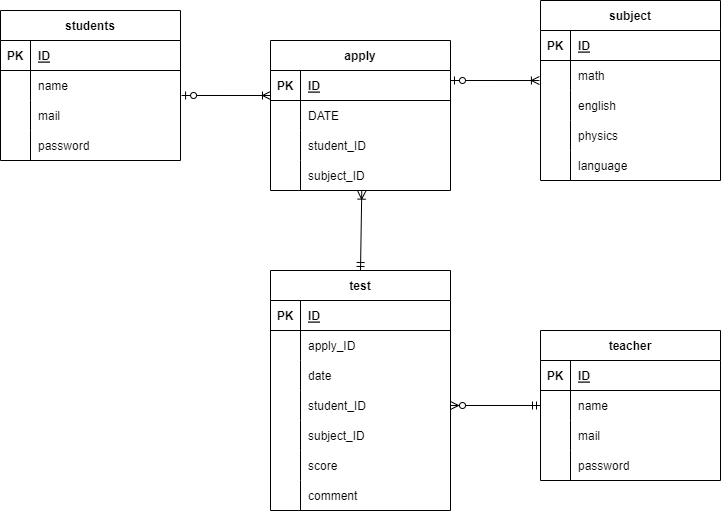

The diagram above was exported from draw.io. Its source (the exported page's mxGraphModel, read from the mxfile embedded in the PNG):
<mxGraphModel dx="758" dy="896" grid="1" gridSize="10" guides="0" tooltips="1" connect="1" arrows="1" fold="1" page="1" pageScale="1" pageWidth="827" pageHeight="1169" math="0" shadow="0">
  <root>
    <mxCell id="0" />
    <mxCell id="1" parent="0" />
    <mxCell id="2" value="students" style="shape=table;startSize=30;container=1;collapsible=1;childLayout=tableLayout;fixedRows=1;rowLines=0;fontStyle=1;align=center;resizeLast=1;" parent="1" vertex="1">
      <mxGeometry x="30" y="30" width="180" height="150" as="geometry" />
    </mxCell>
    <mxCell id="3" value="" style="shape=tableRow;horizontal=0;startSize=0;swimlaneHead=0;swimlaneBody=0;fillColor=none;collapsible=0;dropTarget=0;points=[[0,0.5],[1,0.5]];portConstraint=eastwest;top=0;left=0;right=0;bottom=1;" parent="2" vertex="1">
      <mxGeometry y="30" width="180" height="30" as="geometry" />
    </mxCell>
    <mxCell id="4" value="PK" style="shape=partialRectangle;connectable=0;fillColor=none;top=0;left=0;bottom=0;right=0;fontStyle=1;overflow=hidden;" parent="3" vertex="1">
      <mxGeometry width="30" height="30" as="geometry">
        <mxRectangle width="30" height="30" as="alternateBounds" />
      </mxGeometry>
    </mxCell>
    <mxCell id="5" value="ID" style="shape=partialRectangle;connectable=0;fillColor=none;top=0;left=0;bottom=0;right=0;align=left;spacingLeft=6;fontStyle=5;overflow=hidden;" parent="3" vertex="1">
      <mxGeometry x="30" width="150" height="30" as="geometry">
        <mxRectangle width="150" height="30" as="alternateBounds" />
      </mxGeometry>
    </mxCell>
    <mxCell id="6" value="" style="shape=tableRow;horizontal=0;startSize=0;swimlaneHead=0;swimlaneBody=0;fillColor=none;collapsible=0;dropTarget=0;points=[[0,0.5],[1,0.5]];portConstraint=eastwest;top=0;left=0;right=0;bottom=0;" parent="2" vertex="1">
      <mxGeometry y="60" width="180" height="30" as="geometry" />
    </mxCell>
    <mxCell id="7" value="" style="shape=partialRectangle;connectable=0;fillColor=none;top=0;left=0;bottom=0;right=0;editable=1;overflow=hidden;" parent="6" vertex="1">
      <mxGeometry width="30" height="30" as="geometry">
        <mxRectangle width="30" height="30" as="alternateBounds" />
      </mxGeometry>
    </mxCell>
    <mxCell id="8" value="name" style="shape=partialRectangle;connectable=0;fillColor=none;top=0;left=0;bottom=0;right=0;align=left;spacingLeft=6;overflow=hidden;" parent="6" vertex="1">
      <mxGeometry x="30" width="150" height="30" as="geometry">
        <mxRectangle width="150" height="30" as="alternateBounds" />
      </mxGeometry>
    </mxCell>
    <mxCell id="9" value="" style="shape=tableRow;horizontal=0;startSize=0;swimlaneHead=0;swimlaneBody=0;fillColor=none;collapsible=0;dropTarget=0;points=[[0,0.5],[1,0.5]];portConstraint=eastwest;top=0;left=0;right=0;bottom=0;" parent="2" vertex="1">
      <mxGeometry y="90" width="180" height="30" as="geometry" />
    </mxCell>
    <mxCell id="10" value="" style="shape=partialRectangle;connectable=0;fillColor=none;top=0;left=0;bottom=0;right=0;editable=1;overflow=hidden;" parent="9" vertex="1">
      <mxGeometry width="30" height="30" as="geometry">
        <mxRectangle width="30" height="30" as="alternateBounds" />
      </mxGeometry>
    </mxCell>
    <mxCell id="11" value="mail" style="shape=partialRectangle;connectable=0;fillColor=none;top=0;left=0;bottom=0;right=0;align=left;spacingLeft=6;overflow=hidden;" parent="9" vertex="1">
      <mxGeometry x="30" width="150" height="30" as="geometry">
        <mxRectangle width="150" height="30" as="alternateBounds" />
      </mxGeometry>
    </mxCell>
    <mxCell id="12" value="" style="shape=tableRow;horizontal=0;startSize=0;swimlaneHead=0;swimlaneBody=0;fillColor=none;collapsible=0;dropTarget=0;points=[[0,0.5],[1,0.5]];portConstraint=eastwest;top=0;left=0;right=0;bottom=0;" parent="2" vertex="1">
      <mxGeometry y="120" width="180" height="30" as="geometry" />
    </mxCell>
    <mxCell id="13" value="" style="shape=partialRectangle;connectable=0;fillColor=none;top=0;left=0;bottom=0;right=0;editable=1;overflow=hidden;" parent="12" vertex="1">
      <mxGeometry width="30" height="30" as="geometry">
        <mxRectangle width="30" height="30" as="alternateBounds" />
      </mxGeometry>
    </mxCell>
    <mxCell id="14" value="password" style="shape=partialRectangle;connectable=0;fillColor=none;top=0;left=0;bottom=0;right=0;align=left;spacingLeft=6;overflow=hidden;" parent="12" vertex="1">
      <mxGeometry x="30" width="150" height="30" as="geometry">
        <mxRectangle width="150" height="30" as="alternateBounds" />
      </mxGeometry>
    </mxCell>
    <mxCell id="15" value="subject" style="shape=table;startSize=30;container=1;collapsible=1;childLayout=tableLayout;fixedRows=1;rowLines=0;fontStyle=1;align=center;resizeLast=1;" parent="1" vertex="1">
      <mxGeometry x="570" y="20" width="180" height="180" as="geometry" />
    </mxCell>
    <mxCell id="16" value="" style="shape=tableRow;horizontal=0;startSize=0;swimlaneHead=0;swimlaneBody=0;fillColor=none;collapsible=0;dropTarget=0;points=[[0,0.5],[1,0.5]];portConstraint=eastwest;top=0;left=0;right=0;bottom=1;" parent="15" vertex="1">
      <mxGeometry y="30" width="180" height="30" as="geometry" />
    </mxCell>
    <mxCell id="17" value="PK" style="shape=partialRectangle;connectable=0;fillColor=none;top=0;left=0;bottom=0;right=0;fontStyle=1;overflow=hidden;" parent="16" vertex="1">
      <mxGeometry width="30" height="30" as="geometry">
        <mxRectangle width="30" height="30" as="alternateBounds" />
      </mxGeometry>
    </mxCell>
    <mxCell id="18" value="ID" style="shape=partialRectangle;connectable=0;fillColor=none;top=0;left=0;bottom=0;right=0;align=left;spacingLeft=6;fontStyle=5;overflow=hidden;" parent="16" vertex="1">
      <mxGeometry x="30" width="150" height="30" as="geometry">
        <mxRectangle width="150" height="30" as="alternateBounds" />
      </mxGeometry>
    </mxCell>
    <mxCell id="19" value="" style="shape=tableRow;horizontal=0;startSize=0;swimlaneHead=0;swimlaneBody=0;fillColor=none;collapsible=0;dropTarget=0;points=[[0,0.5],[1,0.5]];portConstraint=eastwest;top=0;left=0;right=0;bottom=0;" parent="15" vertex="1">
      <mxGeometry y="60" width="180" height="30" as="geometry" />
    </mxCell>
    <mxCell id="20" value="" style="shape=partialRectangle;connectable=0;fillColor=none;top=0;left=0;bottom=0;right=0;editable=1;overflow=hidden;" parent="19" vertex="1">
      <mxGeometry width="30" height="30" as="geometry">
        <mxRectangle width="30" height="30" as="alternateBounds" />
      </mxGeometry>
    </mxCell>
    <mxCell id="21" value="math" style="shape=partialRectangle;connectable=0;fillColor=none;top=0;left=0;bottom=0;right=0;align=left;spacingLeft=6;overflow=hidden;" parent="19" vertex="1">
      <mxGeometry x="30" width="150" height="30" as="geometry">
        <mxRectangle width="150" height="30" as="alternateBounds" />
      </mxGeometry>
    </mxCell>
    <mxCell id="22" value="" style="shape=tableRow;horizontal=0;startSize=0;swimlaneHead=0;swimlaneBody=0;fillColor=none;collapsible=0;dropTarget=0;points=[[0,0.5],[1,0.5]];portConstraint=eastwest;top=0;left=0;right=0;bottom=0;" parent="15" vertex="1">
      <mxGeometry y="90" width="180" height="30" as="geometry" />
    </mxCell>
    <mxCell id="23" value="" style="shape=partialRectangle;connectable=0;fillColor=none;top=0;left=0;bottom=0;right=0;editable=1;overflow=hidden;" parent="22" vertex="1">
      <mxGeometry width="30" height="30" as="geometry">
        <mxRectangle width="30" height="30" as="alternateBounds" />
      </mxGeometry>
    </mxCell>
    <mxCell id="24" value="english" style="shape=partialRectangle;connectable=0;fillColor=none;top=0;left=0;bottom=0;right=0;align=left;spacingLeft=6;overflow=hidden;" parent="22" vertex="1">
      <mxGeometry x="30" width="150" height="30" as="geometry">
        <mxRectangle width="150" height="30" as="alternateBounds" />
      </mxGeometry>
    </mxCell>
    <mxCell id="25" value="" style="shape=tableRow;horizontal=0;startSize=0;swimlaneHead=0;swimlaneBody=0;fillColor=none;collapsible=0;dropTarget=0;points=[[0,0.5],[1,0.5]];portConstraint=eastwest;top=0;left=0;right=0;bottom=0;" parent="15" vertex="1">
      <mxGeometry y="120" width="180" height="30" as="geometry" />
    </mxCell>
    <mxCell id="26" value="" style="shape=partialRectangle;connectable=0;fillColor=none;top=0;left=0;bottom=0;right=0;editable=1;overflow=hidden;" parent="25" vertex="1">
      <mxGeometry width="30" height="30" as="geometry">
        <mxRectangle width="30" height="30" as="alternateBounds" />
      </mxGeometry>
    </mxCell>
    <mxCell id="27" value="physics" style="shape=partialRectangle;connectable=0;fillColor=none;top=0;left=0;bottom=0;right=0;align=left;spacingLeft=6;overflow=hidden;" parent="25" vertex="1">
      <mxGeometry x="30" width="150" height="30" as="geometry">
        <mxRectangle width="150" height="30" as="alternateBounds" />
      </mxGeometry>
    </mxCell>
    <mxCell id="84" value="" style="shape=tableRow;horizontal=0;startSize=0;swimlaneHead=0;swimlaneBody=0;fillColor=none;collapsible=0;dropTarget=0;points=[[0,0.5],[1,0.5]];portConstraint=eastwest;top=0;left=0;right=0;bottom=0;" parent="15" vertex="1">
      <mxGeometry y="150" width="180" height="30" as="geometry" />
    </mxCell>
    <mxCell id="85" value="" style="shape=partialRectangle;connectable=0;fillColor=none;top=0;left=0;bottom=0;right=0;editable=1;overflow=hidden;" parent="84" vertex="1">
      <mxGeometry width="30" height="30" as="geometry">
        <mxRectangle width="30" height="30" as="alternateBounds" />
      </mxGeometry>
    </mxCell>
    <mxCell id="86" value="language" style="shape=partialRectangle;connectable=0;fillColor=none;top=0;left=0;bottom=0;right=0;align=left;spacingLeft=6;overflow=hidden;" parent="84" vertex="1">
      <mxGeometry x="30" width="150" height="30" as="geometry">
        <mxRectangle width="150" height="30" as="alternateBounds" />
      </mxGeometry>
    </mxCell>
    <mxCell id="28" value="test" style="shape=table;startSize=30;container=1;collapsible=1;childLayout=tableLayout;fixedRows=1;rowLines=0;fontStyle=1;align=center;resizeLast=1;" parent="1" vertex="1">
      <mxGeometry x="300" y="290" width="180" height="240" as="geometry" />
    </mxCell>
    <mxCell id="29" value="" style="shape=tableRow;horizontal=0;startSize=0;swimlaneHead=0;swimlaneBody=0;fillColor=none;collapsible=0;dropTarget=0;points=[[0,0.5],[1,0.5]];portConstraint=eastwest;top=0;left=0;right=0;bottom=1;" parent="28" vertex="1">
      <mxGeometry y="30" width="180" height="30" as="geometry" />
    </mxCell>
    <mxCell id="30" value="PK" style="shape=partialRectangle;connectable=0;fillColor=none;top=0;left=0;bottom=0;right=0;fontStyle=1;overflow=hidden;" parent="29" vertex="1">
      <mxGeometry width="30" height="30" as="geometry">
        <mxRectangle width="30" height="30" as="alternateBounds" />
      </mxGeometry>
    </mxCell>
    <mxCell id="31" value="ID" style="shape=partialRectangle;connectable=0;fillColor=none;top=0;left=0;bottom=0;right=0;align=left;spacingLeft=6;fontStyle=5;overflow=hidden;" parent="29" vertex="1">
      <mxGeometry x="30" width="150" height="30" as="geometry">
        <mxRectangle width="150" height="30" as="alternateBounds" />
      </mxGeometry>
    </mxCell>
    <mxCell id="32" value="" style="shape=tableRow;horizontal=0;startSize=0;swimlaneHead=0;swimlaneBody=0;fillColor=none;collapsible=0;dropTarget=0;points=[[0,0.5],[1,0.5]];portConstraint=eastwest;top=0;left=0;right=0;bottom=0;" parent="28" vertex="1">
      <mxGeometry y="60" width="180" height="30" as="geometry" />
    </mxCell>
    <mxCell id="33" value="" style="shape=partialRectangle;connectable=0;fillColor=none;top=0;left=0;bottom=0;right=0;editable=1;overflow=hidden;" parent="32" vertex="1">
      <mxGeometry width="30" height="30" as="geometry">
        <mxRectangle width="30" height="30" as="alternateBounds" />
      </mxGeometry>
    </mxCell>
    <mxCell id="34" value="apply_ID" style="shape=partialRectangle;connectable=0;fillColor=none;top=0;left=0;bottom=0;right=0;align=left;spacingLeft=6;overflow=hidden;" parent="32" vertex="1">
      <mxGeometry x="30" width="150" height="30" as="geometry">
        <mxRectangle width="150" height="30" as="alternateBounds" />
      </mxGeometry>
    </mxCell>
    <mxCell id="35" value="" style="shape=tableRow;horizontal=0;startSize=0;swimlaneHead=0;swimlaneBody=0;fillColor=none;collapsible=0;dropTarget=0;points=[[0,0.5],[1,0.5]];portConstraint=eastwest;top=0;left=0;right=0;bottom=0;" parent="28" vertex="1">
      <mxGeometry y="90" width="180" height="30" as="geometry" />
    </mxCell>
    <mxCell id="36" value="" style="shape=partialRectangle;connectable=0;fillColor=none;top=0;left=0;bottom=0;right=0;editable=1;overflow=hidden;" parent="35" vertex="1">
      <mxGeometry width="30" height="30" as="geometry">
        <mxRectangle width="30" height="30" as="alternateBounds" />
      </mxGeometry>
    </mxCell>
    <mxCell id="37" value="date" style="shape=partialRectangle;connectable=0;fillColor=none;top=0;left=0;bottom=0;right=0;align=left;spacingLeft=6;overflow=hidden;" parent="35" vertex="1">
      <mxGeometry x="30" width="150" height="30" as="geometry">
        <mxRectangle width="150" height="30" as="alternateBounds" />
      </mxGeometry>
    </mxCell>
    <mxCell id="38" value="" style="shape=tableRow;horizontal=0;startSize=0;swimlaneHead=0;swimlaneBody=0;fillColor=none;collapsible=0;dropTarget=0;points=[[0,0.5],[1,0.5]];portConstraint=eastwest;top=0;left=0;right=0;bottom=0;" parent="28" vertex="1">
      <mxGeometry y="120" width="180" height="30" as="geometry" />
    </mxCell>
    <mxCell id="39" value="" style="shape=partialRectangle;connectable=0;fillColor=none;top=0;left=0;bottom=0;right=0;editable=1;overflow=hidden;" parent="38" vertex="1">
      <mxGeometry width="30" height="30" as="geometry">
        <mxRectangle width="30" height="30" as="alternateBounds" />
      </mxGeometry>
    </mxCell>
    <mxCell id="40" value="student_ID" style="shape=partialRectangle;connectable=0;fillColor=none;top=0;left=0;bottom=0;right=0;align=left;spacingLeft=6;overflow=hidden;" parent="38" vertex="1">
      <mxGeometry x="30" width="150" height="30" as="geometry">
        <mxRectangle width="150" height="30" as="alternateBounds" />
      </mxGeometry>
    </mxCell>
    <mxCell id="116" value="" style="shape=tableRow;horizontal=0;startSize=0;swimlaneHead=0;swimlaneBody=0;fillColor=none;collapsible=0;dropTarget=0;points=[[0,0.5],[1,0.5]];portConstraint=eastwest;top=0;left=0;right=0;bottom=0;" parent="28" vertex="1">
      <mxGeometry y="150" width="180" height="30" as="geometry" />
    </mxCell>
    <mxCell id="117" value="" style="shape=partialRectangle;connectable=0;fillColor=none;top=0;left=0;bottom=0;right=0;editable=1;overflow=hidden;" parent="116" vertex="1">
      <mxGeometry width="30" height="30" as="geometry">
        <mxRectangle width="30" height="30" as="alternateBounds" />
      </mxGeometry>
    </mxCell>
    <mxCell id="118" value="subject_ID" style="shape=partialRectangle;connectable=0;fillColor=none;top=0;left=0;bottom=0;right=0;align=left;spacingLeft=6;overflow=hidden;" parent="116" vertex="1">
      <mxGeometry x="30" width="150" height="30" as="geometry">
        <mxRectangle width="150" height="30" as="alternateBounds" />
      </mxGeometry>
    </mxCell>
    <mxCell id="140" value="" style="shape=tableRow;horizontal=0;startSize=0;swimlaneHead=0;swimlaneBody=0;fillColor=none;collapsible=0;dropTarget=0;points=[[0,0.5],[1,0.5]];portConstraint=eastwest;top=0;left=0;right=0;bottom=0;" vertex="1" parent="28">
      <mxGeometry y="180" width="180" height="30" as="geometry" />
    </mxCell>
    <mxCell id="141" value="" style="shape=partialRectangle;connectable=0;fillColor=none;top=0;left=0;bottom=0;right=0;editable=1;overflow=hidden;" vertex="1" parent="140">
      <mxGeometry width="30" height="30" as="geometry">
        <mxRectangle width="30" height="30" as="alternateBounds" />
      </mxGeometry>
    </mxCell>
    <mxCell id="142" value="score" style="shape=partialRectangle;connectable=0;fillColor=none;top=0;left=0;bottom=0;right=0;align=left;spacingLeft=6;overflow=hidden;" vertex="1" parent="140">
      <mxGeometry x="30" width="150" height="30" as="geometry">
        <mxRectangle width="150" height="30" as="alternateBounds" />
      </mxGeometry>
    </mxCell>
    <mxCell id="143" value="" style="shape=tableRow;horizontal=0;startSize=0;swimlaneHead=0;swimlaneBody=0;fillColor=none;collapsible=0;dropTarget=0;points=[[0,0.5],[1,0.5]];portConstraint=eastwest;top=0;left=0;right=0;bottom=0;" vertex="1" parent="28">
      <mxGeometry y="210" width="180" height="30" as="geometry" />
    </mxCell>
    <mxCell id="144" value="" style="shape=partialRectangle;connectable=0;fillColor=none;top=0;left=0;bottom=0;right=0;editable=1;overflow=hidden;" vertex="1" parent="143">
      <mxGeometry width="30" height="30" as="geometry">
        <mxRectangle width="30" height="30" as="alternateBounds" />
      </mxGeometry>
    </mxCell>
    <mxCell id="145" value="comment" style="shape=partialRectangle;connectable=0;fillColor=none;top=0;left=0;bottom=0;right=0;align=left;spacingLeft=6;overflow=hidden;" vertex="1" parent="143">
      <mxGeometry x="30" width="150" height="30" as="geometry">
        <mxRectangle width="150" height="30" as="alternateBounds" />
      </mxGeometry>
    </mxCell>
    <mxCell id="41" value="teacher" style="shape=table;startSize=30;container=1;collapsible=1;childLayout=tableLayout;fixedRows=1;rowLines=0;fontStyle=1;align=center;resizeLast=1;" parent="1" vertex="1">
      <mxGeometry x="570" y="350" width="180" height="150" as="geometry" />
    </mxCell>
    <mxCell id="42" value="" style="shape=tableRow;horizontal=0;startSize=0;swimlaneHead=0;swimlaneBody=0;fillColor=none;collapsible=0;dropTarget=0;points=[[0,0.5],[1,0.5]];portConstraint=eastwest;top=0;left=0;right=0;bottom=1;" parent="41" vertex="1">
      <mxGeometry y="30" width="180" height="30" as="geometry" />
    </mxCell>
    <mxCell id="43" value="PK" style="shape=partialRectangle;connectable=0;fillColor=none;top=0;left=0;bottom=0;right=0;fontStyle=1;overflow=hidden;" parent="42" vertex="1">
      <mxGeometry width="30" height="30" as="geometry">
        <mxRectangle width="30" height="30" as="alternateBounds" />
      </mxGeometry>
    </mxCell>
    <mxCell id="44" value="ID" style="shape=partialRectangle;connectable=0;fillColor=none;top=0;left=0;bottom=0;right=0;align=left;spacingLeft=6;fontStyle=5;overflow=hidden;" parent="42" vertex="1">
      <mxGeometry x="30" width="150" height="30" as="geometry">
        <mxRectangle width="150" height="30" as="alternateBounds" />
      </mxGeometry>
    </mxCell>
    <mxCell id="45" value="" style="shape=tableRow;horizontal=0;startSize=0;swimlaneHead=0;swimlaneBody=0;fillColor=none;collapsible=0;dropTarget=0;points=[[0,0.5],[1,0.5]];portConstraint=eastwest;top=0;left=0;right=0;bottom=0;" parent="41" vertex="1">
      <mxGeometry y="60" width="180" height="30" as="geometry" />
    </mxCell>
    <mxCell id="46" value="" style="shape=partialRectangle;connectable=0;fillColor=none;top=0;left=0;bottom=0;right=0;editable=1;overflow=hidden;" parent="45" vertex="1">
      <mxGeometry width="30" height="30" as="geometry">
        <mxRectangle width="30" height="30" as="alternateBounds" />
      </mxGeometry>
    </mxCell>
    <mxCell id="47" value="name" style="shape=partialRectangle;connectable=0;fillColor=none;top=0;left=0;bottom=0;right=0;align=left;spacingLeft=6;overflow=hidden;" parent="45" vertex="1">
      <mxGeometry x="30" width="150" height="30" as="geometry">
        <mxRectangle width="150" height="30" as="alternateBounds" />
      </mxGeometry>
    </mxCell>
    <mxCell id="48" value="" style="shape=tableRow;horizontal=0;startSize=0;swimlaneHead=0;swimlaneBody=0;fillColor=none;collapsible=0;dropTarget=0;points=[[0,0.5],[1,0.5]];portConstraint=eastwest;top=0;left=0;right=0;bottom=0;" parent="41" vertex="1">
      <mxGeometry y="90" width="180" height="30" as="geometry" />
    </mxCell>
    <mxCell id="49" value="" style="shape=partialRectangle;connectable=0;fillColor=none;top=0;left=0;bottom=0;right=0;editable=1;overflow=hidden;" parent="48" vertex="1">
      <mxGeometry width="30" height="30" as="geometry">
        <mxRectangle width="30" height="30" as="alternateBounds" />
      </mxGeometry>
    </mxCell>
    <mxCell id="50" value="mail" style="shape=partialRectangle;connectable=0;fillColor=none;top=0;left=0;bottom=0;right=0;align=left;spacingLeft=6;overflow=hidden;" parent="48" vertex="1">
      <mxGeometry x="30" width="150" height="30" as="geometry">
        <mxRectangle width="150" height="30" as="alternateBounds" />
      </mxGeometry>
    </mxCell>
    <mxCell id="51" value="" style="shape=tableRow;horizontal=0;startSize=0;swimlaneHead=0;swimlaneBody=0;fillColor=none;collapsible=0;dropTarget=0;points=[[0,0.5],[1,0.5]];portConstraint=eastwest;top=0;left=0;right=0;bottom=0;" parent="41" vertex="1">
      <mxGeometry y="120" width="180" height="30" as="geometry" />
    </mxCell>
    <mxCell id="52" value="" style="shape=partialRectangle;connectable=0;fillColor=none;top=0;left=0;bottom=0;right=0;editable=1;overflow=hidden;" parent="51" vertex="1">
      <mxGeometry width="30" height="30" as="geometry">
        <mxRectangle width="30" height="30" as="alternateBounds" />
      </mxGeometry>
    </mxCell>
    <mxCell id="53" value="password" style="shape=partialRectangle;connectable=0;fillColor=none;top=0;left=0;bottom=0;right=0;align=left;spacingLeft=6;overflow=hidden;" parent="51" vertex="1">
      <mxGeometry x="30" width="150" height="30" as="geometry">
        <mxRectangle width="150" height="30" as="alternateBounds" />
      </mxGeometry>
    </mxCell>
    <mxCell id="90" value="apply" style="shape=table;startSize=30;container=1;collapsible=1;childLayout=tableLayout;fixedRows=1;rowLines=0;fontStyle=1;align=center;resizeLast=1;" parent="1" vertex="1">
      <mxGeometry x="300" y="60" width="180" height="150" as="geometry" />
    </mxCell>
    <mxCell id="91" value="" style="shape=tableRow;horizontal=0;startSize=0;swimlaneHead=0;swimlaneBody=0;fillColor=none;collapsible=0;dropTarget=0;points=[[0,0.5],[1,0.5]];portConstraint=eastwest;top=0;left=0;right=0;bottom=1;" parent="90" vertex="1">
      <mxGeometry y="30" width="180" height="30" as="geometry" />
    </mxCell>
    <mxCell id="92" value="PK" style="shape=partialRectangle;connectable=0;fillColor=none;top=0;left=0;bottom=0;right=0;fontStyle=1;overflow=hidden;" parent="91" vertex="1">
      <mxGeometry width="30" height="30" as="geometry">
        <mxRectangle width="30" height="30" as="alternateBounds" />
      </mxGeometry>
    </mxCell>
    <mxCell id="93" value="ID" style="shape=partialRectangle;connectable=0;fillColor=none;top=0;left=0;bottom=0;right=0;align=left;spacingLeft=6;fontStyle=5;overflow=hidden;" parent="91" vertex="1">
      <mxGeometry x="30" width="150" height="30" as="geometry">
        <mxRectangle width="150" height="30" as="alternateBounds" />
      </mxGeometry>
    </mxCell>
    <mxCell id="94" value="" style="shape=tableRow;horizontal=0;startSize=0;swimlaneHead=0;swimlaneBody=0;fillColor=none;collapsible=0;dropTarget=0;points=[[0,0.5],[1,0.5]];portConstraint=eastwest;top=0;left=0;right=0;bottom=0;" parent="90" vertex="1">
      <mxGeometry y="60" width="180" height="30" as="geometry" />
    </mxCell>
    <mxCell id="95" value="" style="shape=partialRectangle;connectable=0;fillColor=none;top=0;left=0;bottom=0;right=0;editable=1;overflow=hidden;" parent="94" vertex="1">
      <mxGeometry width="30" height="30" as="geometry">
        <mxRectangle width="30" height="30" as="alternateBounds" />
      </mxGeometry>
    </mxCell>
    <mxCell id="96" value="DATE" style="shape=partialRectangle;connectable=0;fillColor=none;top=0;left=0;bottom=0;right=0;align=left;spacingLeft=6;overflow=hidden;" parent="94" vertex="1">
      <mxGeometry x="30" width="150" height="30" as="geometry">
        <mxRectangle width="150" height="30" as="alternateBounds" />
      </mxGeometry>
    </mxCell>
    <mxCell id="97" value="" style="shape=tableRow;horizontal=0;startSize=0;swimlaneHead=0;swimlaneBody=0;fillColor=none;collapsible=0;dropTarget=0;points=[[0,0.5],[1,0.5]];portConstraint=eastwest;top=0;left=0;right=0;bottom=0;" parent="90" vertex="1">
      <mxGeometry y="90" width="180" height="30" as="geometry" />
    </mxCell>
    <mxCell id="98" value="" style="shape=partialRectangle;connectable=0;fillColor=none;top=0;left=0;bottom=0;right=0;editable=1;overflow=hidden;" parent="97" vertex="1">
      <mxGeometry width="30" height="30" as="geometry">
        <mxRectangle width="30" height="30" as="alternateBounds" />
      </mxGeometry>
    </mxCell>
    <mxCell id="99" value="student_ID" style="shape=partialRectangle;connectable=0;fillColor=none;top=0;left=0;bottom=0;right=0;align=left;spacingLeft=6;overflow=hidden;" parent="97" vertex="1">
      <mxGeometry x="30" width="150" height="30" as="geometry">
        <mxRectangle width="150" height="30" as="alternateBounds" />
      </mxGeometry>
    </mxCell>
    <mxCell id="146" value="" style="shape=tableRow;horizontal=0;startSize=0;swimlaneHead=0;swimlaneBody=0;fillColor=none;collapsible=0;dropTarget=0;points=[[0,0.5],[1,0.5]];portConstraint=eastwest;top=0;left=0;right=0;bottom=0;" vertex="1" parent="90">
      <mxGeometry y="120" width="180" height="30" as="geometry" />
    </mxCell>
    <mxCell id="147" value="" style="shape=partialRectangle;connectable=0;fillColor=none;top=0;left=0;bottom=0;right=0;editable=1;overflow=hidden;" vertex="1" parent="146">
      <mxGeometry width="30" height="30" as="geometry">
        <mxRectangle width="30" height="30" as="alternateBounds" />
      </mxGeometry>
    </mxCell>
    <mxCell id="148" value="subject_ID" style="shape=partialRectangle;connectable=0;fillColor=none;top=0;left=0;bottom=0;right=0;align=left;spacingLeft=6;overflow=hidden;" vertex="1" parent="146">
      <mxGeometry x="30" width="150" height="30" as="geometry">
        <mxRectangle width="150" height="30" as="alternateBounds" />
      </mxGeometry>
    </mxCell>
    <mxCell id="133" value="" style="fontSize=12;html=1;endArrow=ERoneToMany;startArrow=ERzeroToOne;entryX=0;entryY=0.5;entryDx=0;entryDy=0;exitX=1.006;exitY=0.833;exitDx=0;exitDy=0;exitPerimeter=0;" parent="1" source="6" edge="1">
      <mxGeometry width="100" height="100" relative="1" as="geometry">
        <mxPoint x="210" y="120" as="sourcePoint" />
        <mxPoint x="300" y="115" as="targetPoint" />
      </mxGeometry>
    </mxCell>
    <mxCell id="134" value="" style="fontSize=12;html=1;endArrow=ERoneToMany;startArrow=ERzeroToOne;entryX=0;entryY=0.5;entryDx=0;entryDy=0;exitX=1.006;exitY=0.833;exitDx=0;exitDy=0;exitPerimeter=0;" parent="1" edge="1">
      <mxGeometry width="100" height="100" relative="1" as="geometry">
        <mxPoint x="480.00000000000006" y="100.00000000000001" as="sourcePoint" />
        <mxPoint x="568.9200000000001" y="100.01" as="targetPoint" />
      </mxGeometry>
    </mxCell>
    <mxCell id="137" value="" style="fontSize=12;html=1;endArrow=ERzeroToMany;startArrow=ERmandOne;exitX=0;exitY=0.5;exitDx=0;exitDy=0;entryX=1;entryY=0.5;entryDx=0;entryDy=0;" parent="1" source="45" target="38" edge="1">
      <mxGeometry width="100" height="100" relative="1" as="geometry">
        <mxPoint x="320" y="800" as="sourcePoint" />
        <mxPoint x="481.0799999999999" y="793.6600000000001" as="targetPoint" />
      </mxGeometry>
    </mxCell>
    <mxCell id="149" value="" style="fontSize=12;html=1;endArrow=ERoneToMany;startArrow=ERmandOne;entryX=0.507;entryY=1.022;entryDx=0;entryDy=0;entryPerimeter=0;exitX=0.5;exitY=0;exitDx=0;exitDy=0;" edge="1" parent="1" source="28" target="146">
      <mxGeometry width="100" height="100" relative="1" as="geometry">
        <mxPoint x="340" y="410" as="sourcePoint" />
        <mxPoint x="440" y="310" as="targetPoint" />
      </mxGeometry>
    </mxCell>
  </root>
</mxGraphModel>